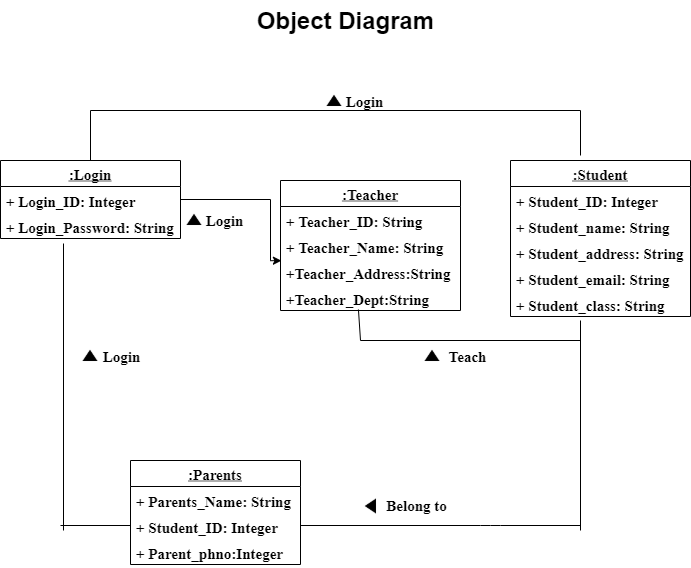

The diagram above was exported from draw.io. Its source (the exported page's mxGraphModel, read from the mxfile embedded in the PNG):
<mxGraphModel dx="868" dy="482" grid="1" gridSize="10" guides="1" tooltips="1" connect="1" arrows="1" fold="1" page="1" pageScale="1" pageWidth="850" pageHeight="1100" math="0" shadow="0">
  <root>
    <mxCell id="0" />
    <mxCell id="1" parent="0" />
    <mxCell id="-JaKqC9Ha97-go-ehAfk-48" value="" style="edgeStyle=orthogonalEdgeStyle;rounded=0;orthogonalLoop=1;jettySize=auto;html=1;entryX=0.005;entryY=0.084;entryDx=0;entryDy=0;entryPerimeter=0;fontStyle=1;fontFamily=Times New Roman;fontSize=15;" parent="1" source="-JaKqC9Ha97-go-ehAfk-1" target="-JaKqC9Ha97-go-ehAfk-9" edge="1">
      <mxGeometry relative="1" as="geometry">
        <mxPoint x="340" y="319" as="targetPoint" />
        <Array as="points">
          <mxPoint x="350" y="380" />
        </Array>
      </mxGeometry>
    </mxCell>
    <mxCell id="-JaKqC9Ha97-go-ehAfk-1" value=":Login" style="swimlane;fontStyle=5;childLayout=stackLayout;horizontal=1;startSize=26;fillColor=none;horizontalStack=0;resizeParent=1;resizeParentMax=0;resizeLast=0;collapsible=1;marginBottom=0;fontFamily=Times New Roman;fontSize=15;" parent="1" vertex="1">
      <mxGeometry x="80" y="280" width="180" height="78" as="geometry" />
    </mxCell>
    <mxCell id="-JaKqC9Ha97-go-ehAfk-2" value="+ Login_ID: Integer" style="text;strokeColor=none;fillColor=none;align=left;verticalAlign=top;spacingLeft=4;spacingRight=4;overflow=hidden;rotatable=0;points=[[0,0.5],[1,0.5]];portConstraint=eastwest;fontStyle=1;fontFamily=Times New Roman;fontSize=15;" parent="-JaKqC9Ha97-go-ehAfk-1" vertex="1">
      <mxGeometry y="26" width="180" height="26" as="geometry" />
    </mxCell>
    <mxCell id="-JaKqC9Ha97-go-ehAfk-3" value="+ Login_Password: String" style="text;strokeColor=none;fillColor=none;align=left;verticalAlign=top;spacingLeft=4;spacingRight=4;overflow=hidden;rotatable=0;points=[[0,0.5],[1,0.5]];portConstraint=eastwest;fontStyle=1;fontFamily=Times New Roman;fontSize=15;" parent="-JaKqC9Ha97-go-ehAfk-1" vertex="1">
      <mxGeometry y="52" width="180" height="26" as="geometry" />
    </mxCell>
    <mxCell id="-JaKqC9Ha97-go-ehAfk-6" value=":Teacher" style="swimlane;fontStyle=5;childLayout=stackLayout;horizontal=1;startSize=26;fillColor=none;horizontalStack=0;resizeParent=1;resizeParentMax=0;resizeLast=0;collapsible=1;marginBottom=0;fontFamily=Times New Roman;fontSize=15;" parent="1" vertex="1">
      <mxGeometry x="360" y="300" width="180" height="130" as="geometry" />
    </mxCell>
    <mxCell id="-JaKqC9Ha97-go-ehAfk-7" value="+ Teacher_ID: String" style="text;strokeColor=none;fillColor=none;align=left;verticalAlign=top;spacingLeft=4;spacingRight=4;overflow=hidden;rotatable=0;points=[[0,0.5],[1,0.5]];portConstraint=eastwest;fontStyle=1;fontFamily=Times New Roman;fontSize=15;" parent="-JaKqC9Ha97-go-ehAfk-6" vertex="1">
      <mxGeometry y="26" width="180" height="26" as="geometry" />
    </mxCell>
    <mxCell id="-JaKqC9Ha97-go-ehAfk-8" value="+ Teacher_Name: String" style="text;strokeColor=none;fillColor=none;align=left;verticalAlign=top;spacingLeft=4;spacingRight=4;overflow=hidden;rotatable=0;points=[[0,0.5],[1,0.5]];portConstraint=eastwest;fontStyle=1;fontFamily=Times New Roman;fontSize=15;" parent="-JaKqC9Ha97-go-ehAfk-6" vertex="1">
      <mxGeometry y="52" width="180" height="26" as="geometry" />
    </mxCell>
    <mxCell id="-JaKqC9Ha97-go-ehAfk-9" value="+Teacher_Address:String&#10;&#10;+Teacher:Dept:String" style="text;strokeColor=none;fillColor=none;align=left;verticalAlign=top;spacingLeft=4;spacingRight=4;overflow=hidden;rotatable=0;points=[[0,0.5],[1,0.5]];portConstraint=eastwest;fontStyle=1;fontFamily=Times New Roman;fontSize=15;" parent="-JaKqC9Ha97-go-ehAfk-6" vertex="1">
      <mxGeometry y="78" width="180" height="26" as="geometry" />
    </mxCell>
    <mxCell id="-JaKqC9Ha97-go-ehAfk-38" value="+Teacher_Dept:String" style="text;strokeColor=none;fillColor=none;align=left;verticalAlign=top;spacingLeft=4;spacingRight=4;overflow=hidden;rotatable=0;points=[[0,0.5],[1,0.5]];portConstraint=eastwest;fontStyle=1;fontFamily=Times New Roman;fontSize=15;" parent="-JaKqC9Ha97-go-ehAfk-6" vertex="1">
      <mxGeometry y="104" width="180" height="26" as="geometry" />
    </mxCell>
    <mxCell id="-JaKqC9Ha97-go-ehAfk-10" value=":Student" style="swimlane;fontStyle=5;childLayout=stackLayout;horizontal=1;startSize=26;fillColor=none;horizontalStack=0;resizeParent=1;resizeParentMax=0;resizeLast=0;collapsible=1;marginBottom=0;fontFamily=Times New Roman;fontSize=15;" parent="1" vertex="1">
      <mxGeometry x="590" y="280" width="180" height="156" as="geometry" />
    </mxCell>
    <mxCell id="-JaKqC9Ha97-go-ehAfk-11" value="+ Student_ID: Integer" style="text;strokeColor=none;fillColor=none;align=left;verticalAlign=top;spacingLeft=4;spacingRight=4;overflow=hidden;rotatable=0;points=[[0,0.5],[1,0.5]];portConstraint=eastwest;fontStyle=1;fontFamily=Times New Roman;fontSize=15;" parent="-JaKqC9Ha97-go-ehAfk-10" vertex="1">
      <mxGeometry y="26" width="180" height="26" as="geometry" />
    </mxCell>
    <mxCell id="-JaKqC9Ha97-go-ehAfk-12" value="+ Student_name: String" style="text;strokeColor=none;fillColor=none;align=left;verticalAlign=top;spacingLeft=4;spacingRight=4;overflow=hidden;rotatable=0;points=[[0,0.5],[1,0.5]];portConstraint=eastwest;fontStyle=1;fontFamily=Times New Roman;fontSize=15;" parent="-JaKqC9Ha97-go-ehAfk-10" vertex="1">
      <mxGeometry y="52" width="180" height="26" as="geometry" />
    </mxCell>
    <mxCell id="-JaKqC9Ha97-go-ehAfk-13" value="+ Student_address: String" style="text;strokeColor=none;fillColor=none;align=left;verticalAlign=top;spacingLeft=4;spacingRight=4;overflow=hidden;rotatable=0;points=[[0,0.5],[1,0.5]];portConstraint=eastwest;fontStyle=1;fontFamily=Times New Roman;fontSize=15;" parent="-JaKqC9Ha97-go-ehAfk-10" vertex="1">
      <mxGeometry y="78" width="180" height="26" as="geometry" />
    </mxCell>
    <mxCell id="-JaKqC9Ha97-go-ehAfk-39" value="+ Student_email: String" style="text;strokeColor=none;fillColor=none;align=left;verticalAlign=top;spacingLeft=4;spacingRight=4;overflow=hidden;rotatable=0;points=[[0,0.5],[1,0.5]];portConstraint=eastwest;fontStyle=1;fontFamily=Times New Roman;fontSize=15;" parent="-JaKqC9Ha97-go-ehAfk-10" vertex="1">
      <mxGeometry y="104" width="180" height="26" as="geometry" />
    </mxCell>
    <mxCell id="-JaKqC9Ha97-go-ehAfk-40" value="+ Student_class: String" style="text;strokeColor=none;fillColor=none;align=left;verticalAlign=top;spacingLeft=4;spacingRight=4;overflow=hidden;rotatable=0;points=[[0,0.5],[1,0.5]];portConstraint=eastwest;fontStyle=1;fontFamily=Times New Roman;fontSize=15;" parent="-JaKqC9Ha97-go-ehAfk-10" vertex="1">
      <mxGeometry y="130" width="180" height="26" as="geometry" />
    </mxCell>
    <mxCell id="-JaKqC9Ha97-go-ehAfk-14" value=":Parents" style="swimlane;fontStyle=5;childLayout=stackLayout;horizontal=1;startSize=26;fillColor=none;horizontalStack=0;resizeParent=1;resizeParentMax=0;resizeLast=0;collapsible=1;marginBottom=0;fontFamily=Times New Roman;fontSize=15;" parent="1" vertex="1">
      <mxGeometry x="210" y="580" width="170" height="104" as="geometry" />
    </mxCell>
    <mxCell id="-JaKqC9Ha97-go-ehAfk-15" value="+ Parents_Name: String" style="text;strokeColor=none;fillColor=none;align=left;verticalAlign=top;spacingLeft=4;spacingRight=4;overflow=hidden;rotatable=0;points=[[0,0.5],[1,0.5]];portConstraint=eastwest;fontStyle=1;fontFamily=Times New Roman;fontSize=15;" parent="-JaKqC9Ha97-go-ehAfk-14" vertex="1">
      <mxGeometry y="26" width="170" height="26" as="geometry" />
    </mxCell>
    <mxCell id="-JaKqC9Ha97-go-ehAfk-16" value="+ Student_ID: Integer" style="text;strokeColor=none;fillColor=none;align=left;verticalAlign=top;spacingLeft=4;spacingRight=4;overflow=hidden;rotatable=0;points=[[0,0.5],[1,0.5]];portConstraint=eastwest;fontStyle=1;fontFamily=Times New Roman;fontSize=15;" parent="-JaKqC9Ha97-go-ehAfk-14" vertex="1">
      <mxGeometry y="52" width="170" height="26" as="geometry" />
    </mxCell>
    <mxCell id="-JaKqC9Ha97-go-ehAfk-17" value="+ Parent_phno:Integer " style="text;strokeColor=none;fillColor=none;align=left;verticalAlign=top;spacingLeft=4;spacingRight=4;overflow=hidden;rotatable=0;points=[[0,0.5],[1,0.5]];portConstraint=eastwest;fontStyle=1;fontFamily=Times New Roman;fontSize=15;" parent="-JaKqC9Ha97-go-ehAfk-14" vertex="1">
      <mxGeometry y="78" width="170" height="26" as="geometry" />
    </mxCell>
    <mxCell id="-JaKqC9Ha97-go-ehAfk-20" value="" style="endArrow=none;html=1;fontStyle=1;fontFamily=Times New Roman;fontSize=15;" parent="1" edge="1">
      <mxGeometry width="50" height="50" relative="1" as="geometry">
        <mxPoint x="660" y="650" as="sourcePoint" />
        <mxPoint x="660" y="440" as="targetPoint" />
      </mxGeometry>
    </mxCell>
    <mxCell id="-JaKqC9Ha97-go-ehAfk-21" value="" style="endArrow=none;html=1;exitX=1;exitY=0.5;exitDx=0;exitDy=0;fontStyle=1;fontFamily=Times New Roman;fontSize=15;" parent="1" source="-JaKqC9Ha97-go-ehAfk-16" edge="1">
      <mxGeometry width="50" height="50" relative="1" as="geometry">
        <mxPoint x="470" y="580" as="sourcePoint" />
        <mxPoint x="660" y="645" as="targetPoint" />
        <Array as="points">
          <mxPoint x="570" y="645" />
        </Array>
      </mxGeometry>
    </mxCell>
    <mxCell id="-JaKqC9Ha97-go-ehAfk-22" value="" style="endArrow=none;html=1;exitX=0.433;exitY=0.962;exitDx=0;exitDy=0;exitPerimeter=0;fontStyle=1;fontFamily=Times New Roman;fontSize=15;" parent="1" source="-JaKqC9Ha97-go-ehAfk-38" edge="1">
      <mxGeometry width="50" height="50" relative="1" as="geometry">
        <mxPoint x="400" y="580" as="sourcePoint" />
        <mxPoint x="440" y="460" as="targetPoint" />
      </mxGeometry>
    </mxCell>
    <mxCell id="-JaKqC9Ha97-go-ehAfk-23" value="" style="endArrow=none;html=1;fontStyle=1;fontFamily=Times New Roman;fontSize=15;" parent="1" edge="1">
      <mxGeometry width="50" height="50" relative="1" as="geometry">
        <mxPoint x="440" y="460" as="sourcePoint" />
        <mxPoint x="660" y="460" as="targetPoint" />
      </mxGeometry>
    </mxCell>
    <mxCell id="-JaKqC9Ha97-go-ehAfk-24" value="" style="endArrow=none;html=1;fontStyle=1;fontFamily=Times New Roman;fontSize=15;" parent="1" edge="1">
      <mxGeometry width="50" height="50" relative="1" as="geometry">
        <mxPoint x="143" y="363" as="sourcePoint" />
        <mxPoint x="143" y="650" as="targetPoint" />
      </mxGeometry>
    </mxCell>
    <mxCell id="-JaKqC9Ha97-go-ehAfk-25" value="" style="endArrow=none;html=1;entryX=0;entryY=0.5;entryDx=0;entryDy=0;fontStyle=1;fontFamily=Times New Roman;fontSize=15;" parent="1" target="-JaKqC9Ha97-go-ehAfk-16" edge="1">
      <mxGeometry width="50" height="50" relative="1" as="geometry">
        <mxPoint x="140" y="645" as="sourcePoint" />
        <mxPoint x="320" y="520" as="targetPoint" />
      </mxGeometry>
    </mxCell>
    <mxCell id="-JaKqC9Ha97-go-ehAfk-31" value="" style="endArrow=none;html=1;exitX=0.5;exitY=0;exitDx=0;exitDy=0;fontStyle=1;fontFamily=Times New Roman;fontSize=15;" parent="1" source="-JaKqC9Ha97-go-ehAfk-1" edge="1">
      <mxGeometry width="50" height="50" relative="1" as="geometry">
        <mxPoint x="270" y="460" as="sourcePoint" />
        <mxPoint x="170" y="230" as="targetPoint" />
      </mxGeometry>
    </mxCell>
    <mxCell id="-JaKqC9Ha97-go-ehAfk-32" value="" style="endArrow=none;html=1;fontStyle=1;fontFamily=Times New Roman;fontSize=15;" parent="1" edge="1">
      <mxGeometry width="50" height="50" relative="1" as="geometry">
        <mxPoint x="170" y="230" as="sourcePoint" />
        <mxPoint x="660" y="230" as="targetPoint" />
      </mxGeometry>
    </mxCell>
    <mxCell id="-JaKqC9Ha97-go-ehAfk-33" value="" style="endArrow=none;html=1;fontStyle=1;fontFamily=Times New Roman;fontSize=15;" parent="1" edge="1">
      <mxGeometry width="50" height="50" relative="1" as="geometry">
        <mxPoint x="660" y="275" as="sourcePoint" />
        <mxPoint x="660" y="230" as="targetPoint" />
      </mxGeometry>
    </mxCell>
    <mxCell id="-JaKqC9Ha97-go-ehAfk-41" value="" style="shape=image;html=1;verticalAlign=top;verticalLabelPosition=bottom;labelBackgroundColor=#ffffff;imageAspect=0;aspect=fixed;image=https://cdn4.iconfinder.com/data/icons/geomicons/32/672416-triangle-up-128.png;direction=east;fontStyle=1;fontFamily=Times New Roman;fontSize=15;" parent="1" vertex="1">
      <mxGeometry x="160" y="466" width="20" height="20" as="geometry" />
    </mxCell>
    <mxCell id="-JaKqC9Ha97-go-ehAfk-42" value="" style="shape=image;html=1;verticalAlign=top;verticalLabelPosition=bottom;labelBackgroundColor=#ffffff;imageAspect=0;aspect=fixed;image=https://cdn4.iconfinder.com/data/icons/geomicons/32/672416-triangle-up-128.png;direction=north;fontStyle=1;fontFamily=Times New Roman;fontSize=15;" parent="1" vertex="1">
      <mxGeometry x="441" y="615" width="20" height="20" as="geometry" />
    </mxCell>
    <mxCell id="-JaKqC9Ha97-go-ehAfk-43" value="" style="shape=image;html=1;verticalAlign=top;verticalLabelPosition=bottom;labelBackgroundColor=#ffffff;imageAspect=0;aspect=fixed;image=https://cdn4.iconfinder.com/data/icons/geomicons/32/672416-triangle-up-128.png;fontStyle=1;fontFamily=Times New Roman;fontSize=15;" parent="1" vertex="1">
      <mxGeometry x="502" y="466" width="20" height="20" as="geometry" />
    </mxCell>
    <mxCell id="-JaKqC9Ha97-go-ehAfk-49" value="Login" style="text;html=1;align=center;verticalAlign=middle;resizable=0;points=[];autosize=1;fontStyle=1;fontFamily=Times New Roman;fontSize=15;" parent="1" vertex="1">
      <mxGeometry x="279" y="330" width="50" height="20" as="geometry" />
    </mxCell>
    <mxCell id="-JaKqC9Ha97-go-ehAfk-50" value="Login" style="text;html=1;align=center;verticalAlign=middle;resizable=0;points=[];autosize=1;fontStyle=1;fontFamily=Times New Roman;fontSize=15;" parent="1" vertex="1">
      <mxGeometry x="176" y="466" width="50" height="20" as="geometry" />
    </mxCell>
    <mxCell id="-JaKqC9Ha97-go-ehAfk-51" value="Teach" style="text;html=1;align=center;verticalAlign=middle;resizable=0;points=[];autosize=1;fontStyle=1;fontFamily=Times New Roman;fontSize=15;" parent="1" vertex="1">
      <mxGeometry x="522" y="466" width="50" height="20" as="geometry" />
    </mxCell>
    <mxCell id="-JaKqC9Ha97-go-ehAfk-52" value="Belong to" style="text;html=1;align=center;verticalAlign=middle;resizable=0;points=[];autosize=1;fontStyle=1;fontFamily=Times New Roman;fontSize=15;" parent="1" vertex="1">
      <mxGeometry x="456" y="615" width="80" height="20" as="geometry" />
    </mxCell>
    <mxCell id="-JaKqC9Ha97-go-ehAfk-53" value="" style="shape=image;html=1;verticalAlign=top;verticalLabelPosition=bottom;labelBackgroundColor=#ffffff;imageAspect=0;aspect=fixed;image=https://cdn4.iconfinder.com/data/icons/geomicons/32/672416-triangle-up-128.png;fontStyle=1;fontFamily=Times New Roman;fontSize=15;" parent="1" vertex="1">
      <mxGeometry x="264" y="330" width="20" height="20" as="geometry" />
    </mxCell>
    <mxCell id="-JaKqC9Ha97-go-ehAfk-57" value="Login" style="text;html=1;align=center;verticalAlign=middle;resizable=0;points=[];autosize=1;fontStyle=1;fontFamily=Times New Roman;fontSize=15;" parent="1" vertex="1">
      <mxGeometry x="419" y="211" width="50" height="20" as="geometry" />
    </mxCell>
    <mxCell id="-JaKqC9Ha97-go-ehAfk-58" value="" style="shape=image;html=1;verticalAlign=top;verticalLabelPosition=bottom;labelBackgroundColor=#ffffff;imageAspect=0;aspect=fixed;image=https://cdn4.iconfinder.com/data/icons/geomicons/32/672416-triangle-up-128.png;fontStyle=1;fontFamily=Times New Roman;fontSize=15;" parent="1" vertex="1">
      <mxGeometry x="404" y="211" width="20" height="20" as="geometry" />
    </mxCell>
    <mxCell id="-JaKqC9Ha97-go-ehAfk-59" value="Object Diagram" style="text;strokeColor=none;fillColor=none;html=1;fontSize=24;fontStyle=1;verticalAlign=middle;align=center;" parent="1" vertex="1">
      <mxGeometry x="375" y="120" width="100" height="40" as="geometry" />
    </mxCell>
  </root>
</mxGraphModel>